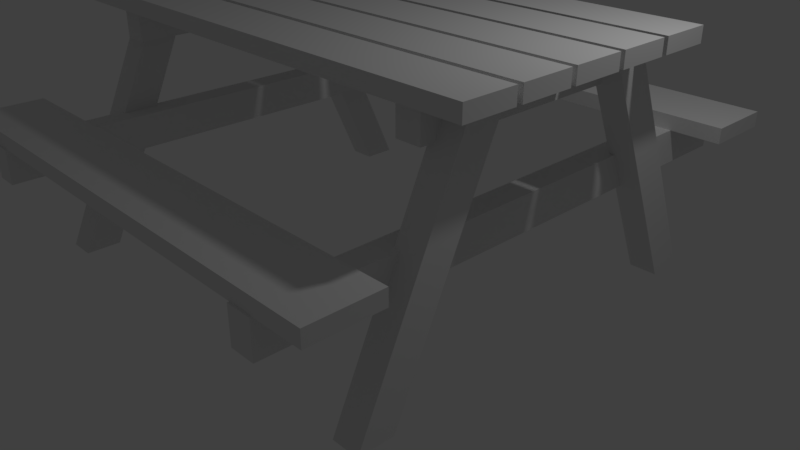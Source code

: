 # Source: BeerBench.blend  (saved by Blender 2.79.0; exported with 4.5.12 LTS)
import bpy
from mathutils import Matrix  # noqa: F401  (used for matrix-valued properties, if any)

bpy.ops.wm.read_factory_settings(use_empty=True)
scene = bpy.context.scene
scene.name = 'Scene'

# ---- collections
col_collection_1 = bpy.data.collections.new('Collection 1'); scene.collection.children.link(col_collection_1)

# ---- materials (node trees are filled in below, after node groups)
mat_material = bpy.data.materials.new('Material')
mat_material.alpha_threshold = 0.0
mat_material.use_transparent_shadow = False
mat_material.roughness = 0.5
mat_material.line_color = (0.0, 0.0, 0.0, 1.0)

# ---- material node trees

# ---- world
world_world = bpy.data.worlds.new('World'); scene.world = world_world
world_world.color = (0.05088, 0.05088, 0.05088)
world_world.use_sun_shadow = False
world_world.sun_shadow_jitter_overblur = 0.0
world_world.cycles.sampling_method = 'MANUAL'

# ---- cameras
cam_camera = bpy.data.cameras.new('Camera')
cam_camera.clip_end = 100.0
cam_camera.lens = 35.0
cam_camera.sensor_width = 32.0
cam_camera.sensor_height = 18.0
cam_camera.ortho_scale = 7.314
cam_camera.dof.focus_distance = 0.0
cam_camera.dof.aperture_fstop = 128.0

# ---- lights
light_lamp = bpy.data.lights.new('Lamp', 'POINT')
light_lamp.transmission_factor = 0.0
light_lamp.cutoff_distance = 30.0
light_lamp.energy = 100.0
light_lamp.shadow_buffer_clip_start = 1.001
light_lamp.shadow_soft_size = 0.1
light_lamp.shadow_maximum_resolution = 0.006
light_lamp.use_absolute_resolution = True

# ---- meshes
me_cube_029 = bpy.data.meshes.new('Cube.029')
me_cube_029.from_pydata([(-3.169, -3.422, 1.715), (-3.169, -3.422, 1.904), (-3.169, -2.564, 1.715), (-3.169, -2.564, 1.904), (3.169, -3.422, 1.715), (3.169, -3.422, 1.904), (3.169, -2.564, 1.715), (3.169, -2.564, 1.904)], [], [(0, 1, 3, 2), (2, 3, 7, 6), (6, 7, 5, 4), (4, 5, 1, 0), (2, 6, 4, 0), (7, 3, 1, 5)])
me_cube_029.polygons.foreach_set('use_smooth', [True] * 6)
_k = set([(0, 1), (0, 2), (0, 4), (1, 3), (1, 5), (2, 3), (2, 6), (3, 7), (4, 5), (4, 6), (5, 7), (6, 7)])
me_cube_029.attributes.new('sharp_edge', 'BOOLEAN', 'EDGE').data.foreach_set('value', [ (min(e.vertices), max(e.vertices)) in _k for e in me_cube_029.edges])
_uv = me_cube_029.uv_layers.new(name='UVMap')
_uv.uv.foreach_set('vector', [0.8558, 0.03093, 0.8558, 0.0156, 0.9252, 0.0156, 0.9252, 0.03093, 0.5897, 0.0152, 0.6051, 0.0152, 0.6051, 0.5281, 0.5897, 0.5281, 0.8557, 0.08427, 0.8557, 0.06894, 0.9252, 0.06894, 0.9252, 0.08427, 0.6226, 0.5281, 0.6073, 0.5281, 0.6073, 0.0152, 0.6226, 0.0152, 0.5181, 0.5166, 0.005172, 0.5166, 0.005172, 0.4472, 0.5181, 0.4472, 0.005172, 0.3756, 0.5181, 0.3756, 0.5181, 0.445, 0.005172, 0.445])
me_cube_029.materials.append(mat_material)
me_cube_029.use_remesh_preserve_volume = False
me_cube_029.use_remesh_preserve_attributes = False
me_cube_029.use_mirror_vertex_groups = False
me_cube_029.update()
me_cube_029.normals_split_custom_set([tuple(v) for v in zip(*[iter([-1.0, 0.0, 0.0, -1.0, 0.0, 0.0, -1.0, 0.0, 0.0, -1.0, 0.0, 0.0, 0.0, 1.0, 0.0, 0.0, 1.0, 0.0, 0.0, 1.0, 0.0, 0.0, 1.0, 0.0, 1.0, 0.0, 0.0, 1.0, 0.0, 0.0, 1.0, 0.0, 0.0, 1.0, 0.0, 0.0, 0.0, -1.0, 0.0, 0.0, -1.0, 0.0, 0.0, -1.0, 0.0, 0.0, -1.0, 0.0, 0.0, 0.0, -1.0, 0.0, 0.0, -1.0, 0.0, 0.0, -1.0, 0.0, 0.0, -1.0, 0.0, 0.0, 1.0, 0.0, 0.0, 1.0, 0.0, 0.0, 1.0, 0.0, 0.0, 1.0])] * 3)])
me_cube_028 = bpy.data.meshes.new('Cube.028')
me_cube_028.from_pydata([(-3.169, 3.422, 1.715), (-3.169, 3.422, 1.904), (-3.169, 2.564, 1.715), (-3.169, 2.564, 1.904), (3.169, 3.422, 1.715), (3.169, 3.422, 1.904), (3.169, 2.564, 1.715), (3.169, 2.564, 1.904)], [], [(0, 2, 3, 1), (2, 6, 7, 3), (6, 4, 5, 7), (4, 0, 1, 5), (2, 0, 4, 6), (7, 5, 1, 3)])
me_cube_028.polygons.foreach_set('use_smooth', [True] * 6)
_k = set([(0, 1), (0, 2), (0, 4), (1, 3), (1, 5), (2, 3), (2, 6), (3, 7), (4, 5), (4, 6), (5, 7), (6, 7)])
me_cube_028.attributes.new('sharp_edge', 'BOOLEAN', 'EDGE').data.foreach_set('value', [ (min(e.vertices), max(e.vertices)) in _k for e in me_cube_028.edges])
_uv = me_cube_028.uv_layers.new(name='UVMap')
_uv.uv.foreach_set('vector', [0.9253, 0.06602, 0.8559, 0.06602, 0.8559, 0.05069, 0.9253, 0.05069, 0.6248, 0.5281, 0.6248, 0.0152, 0.6401, 0.0152, 0.6401, 0.5281, 0.8559, 0.03316, 0.9253, 0.03316, 0.9253, 0.0485, 0.8559, 0.0485, 0.6423, 0.5281, 0.6423, 0.0152, 0.6577, 0.0152, 0.6577, 0.5281, 0.005172, 0.3734, 0.005172, 0.304, 0.5181, 0.304, 0.5181, 0.3734, 0.518, 0.2321, 0.518, 0.3015, 0.005147, 0.3015, 0.005147, 0.2321])
me_cube_028.materials.append(mat_material)
me_cube_028.use_remesh_preserve_volume = False
me_cube_028.use_remesh_preserve_attributes = False
me_cube_028.use_mirror_vertex_groups = False
me_cube_028.update()
me_cube_028.normals_split_custom_set([tuple(v) for v in zip(*[iter([-1.0, 0.0, 0.0, -1.0, 0.0, 0.0, -1.0, 0.0, 0.0, -1.0, 0.0, 0.0, 0.0, -1.0, 0.0, 0.0, -1.0, 0.0, 0.0, -1.0, 0.0, 0.0, -1.0, 0.0, 1.0, 0.0, 0.0, 1.0, 0.0, 0.0, 1.0, 0.0, 0.0, 1.0, 0.0, 0.0, 0.0, 1.0, 0.0, 0.0, 1.0, 0.0, 0.0, 1.0, 0.0, 0.0, 1.0, 0.0, 0.0, 0.0, -1.0, 0.0, 0.0, -1.0, 0.0, 0.0, -1.0, 0.0, 0.0, -1.0, 0.0, 0.0, 1.0, 0.0, 0.0, 1.0, 0.0, 0.0, 1.0, 0.0, 0.0, 1.0])] * 3)])
me_cube_042 = bpy.data.meshes.new('Cube.042')
me_cube_042.from_pydata([(2.472, -2.633, 0.00971), (2.472, -1.276, 2.997), (2.472, -2.189, 0.00971), (2.472, -0.832, 2.997), (2.821, -2.633, 0.00971), (2.821, -1.276, 2.997), (2.821, -2.189, 0.00971), (2.821, -0.832, 2.997), (-2.472, -2.633, 0.00971), (-2.472, -1.276, 2.997), (-2.472, -2.189, 0.00971), (-2.472, -0.832, 2.997), (-2.821, -2.633, 0.00971), (-2.821, -1.276, 2.997), (-2.821, -2.189, 0.00971), (-2.821, -0.832, 2.997), (2.472, 2.633, 0.00971), (2.472, 1.276, 2.997), (2.472, 2.189, 0.00971), (2.472, 0.832, 2.997), (2.821, 2.633, 0.00971), (2.821, 1.276, 2.997), (2.821, 2.189, 0.00971), (2.821, 0.832, 2.997), (-2.472, 2.633, 0.00971), (-2.472, 1.276, 2.997), (-2.472, 2.189, 0.00971), (-2.472, 0.832, 2.997), (-2.821, 2.633, 0.00971), (-2.821, 1.276, 2.997), (-2.821, 2.189, 0.00971), (-2.821, 0.832, 2.997)], [], [(0, 1, 3, 2), (2, 3, 7, 6), (6, 7, 5, 4), (4, 5, 1, 0), (2, 6, 4, 0), (7, 3, 1, 5), (8, 10, 11, 9), (10, 14, 15, 11), (14, 12, 13, 15), (12, 8, 9, 13), (10, 8, 12, 14), (15, 13, 9, 11), (16, 18, 19, 17), (18, 22, 23, 19), (22, 20, 21, 23), (20, 16, 17, 21), (18, 16, 20, 22), (23, 21, 17, 19), (24, 25, 27, 26), (26, 27, 31, 30), (30, 31, 29, 28), (28, 29, 25, 24), (26, 30, 28, 24), (31, 27, 25, 29)])
me_cube_042.polygons.foreach_set('use_smooth', [True] * 24)
_k = set([(0, 1), (0, 2), (0, 4), (1, 3), (1, 5), (2, 3), (2, 6), (3, 7), (4, 5), (4, 6), (5, 7), (6, 7), (8, 9), (8, 10), (8, 12), (9, 11), (9, 13), (10, 11), (10, 14), (11, 15), (12, 13), (12, 14), (13, 15), (14, 15), (16, 17), (16, 18), (16, 20), (17, 19), (17, 21), (18, 19), (18, 22), (19, 23), (20, 21), (20, 22), (21, 23), (22, 23), (24, 25), (24, 26), (24, 28), (25, 27), (25, 29), (26, 27), (26, 30), (27, 31), (28, 29), (28, 30), (29, 31), (30, 31)])
me_cube_042.attributes.new('sharp_edge', 'BOOLEAN', 'EDGE').data.foreach_set('value', [ (min(e.vertices), max(e.vertices)) in _k for e in me_cube_042.edges])
_uv = me_cube_042.uv_layers.new(name='UVMap')
_uv.uv.foreach_set('vector', [0.8334, 0.8061, 0.5685, 0.8061, 0.5537, 0.7734, 0.8186, 0.7734, 0.5514, 0.6297, 0.8163, 0.6297, 0.8163, 0.6579, 0.5514, 0.6579, 0.8186, 0.8409, 0.5537, 0.8409, 0.5685, 0.8082, 0.8334, 0.8082, 0.8163, 0.6883, 0.5514, 0.6883, 0.5514, 0.6601, 0.8163, 0.6601, 0.6269, 0.894, 0.6269, 0.8658, 0.6628, 0.8658, 0.6628, 0.894, 0.6239, 0.8657, 0.6239, 0.8939, 0.5881, 0.8939, 0.5881, 0.8657, 0.8334, 0.8061, 0.8186, 0.7734, 0.5537, 0.7734, 0.5685, 0.8061, 0.5514, 0.6297, 0.5514, 0.6579, 0.8163, 0.6579, 0.8163, 0.6297, 0.8186, 0.8409, 0.8334, 0.8082, 0.5685, 0.8082, 0.5537, 0.8409, 0.8163, 0.6883, 0.8163, 0.6601, 0.5514, 0.6601, 0.5514, 0.6883, 0.6269, 0.894, 0.6628, 0.894, 0.6628, 0.8658, 0.6269, 0.8658, 0.6239, 0.8657, 0.5881, 0.8657, 0.5881, 0.8939, 0.6239, 0.8939, 0.8334, 0.8061, 0.8186, 0.7734, 0.5537, 0.7734, 0.5685, 0.8061, 0.5514, 0.6297, 0.5514, 0.6579, 0.8163, 0.6579, 0.8163, 0.6297, 0.8186, 0.8409, 0.8334, 0.8082, 0.5685, 0.8082, 0.5537, 0.8409, 0.8163, 0.6883, 0.8163, 0.6601, 0.5514, 0.6601, 0.5514, 0.6883, 0.6269, 0.894, 0.6628, 0.894, 0.6628, 0.8658, 0.6269, 0.8658, 0.6239, 0.8657, 0.5881, 0.8657, 0.5881, 0.8939, 0.6239, 0.8939, 0.8334, 0.8061, 0.5685, 0.8061, 0.5537, 0.7734, 0.8186, 0.7734, 0.5514, 0.6297, 0.8163, 0.6297, 0.8163, 0.6579, 0.5514, 0.6579, 0.8186, 0.8409, 0.5537, 0.8409, 0.5685, 0.8082, 0.8334, 0.8082, 0.8163, 0.6883, 0.5514, 0.6883, 0.5514, 0.6601, 0.8163, 0.6601, 0.6269, 0.894, 0.6269, 0.8658, 0.6628, 0.8658, 0.6628, 0.894, 0.6239, 0.8657, 0.6239, 0.8939, 0.5881, 0.8939, 0.5881, 0.8657])
me_cube_042.materials.append(mat_material)
me_cube_042.use_remesh_preserve_volume = False
me_cube_042.use_remesh_preserve_attributes = False
me_cube_042.use_mirror_vertex_groups = False
me_cube_042.update()
me_cube_042.normals_split_custom_set([tuple(v) for v in zip(*[iter([-1.0, 0.0, 0.0, -1.0, 0.0, 0.0, -1.0, 0.0, 0.0, -1.0, 0.0, 0.0, 0.0, 0.9104, -0.4137, 0.0, 0.9104, -0.4137, 0.0, 0.9104, -0.4137, 0.0, 0.9104, -0.4137, 1.0, 0.0, 0.0, 1.0, 0.0, 0.0, 1.0, 0.0, 0.0, 1.0, 0.0, 0.0, 0.0, -0.9104, 0.4137, 0.0, -0.9104, 0.4137, 0.0, -0.9104, 0.4137, 0.0, -0.9104, 0.4137, 0.0, 0.0, -1.0, 0.0, 0.0, -1.0, 0.0, 0.0, -1.0, 0.0, 0.0, -1.0, 0.0, 0.0, 1.0, 0.0, 0.0, 1.0, 0.0, 0.0, 1.0, 0.0, 0.0, 1.0, 1.0, 0.0, 0.0, 1.0, 0.0, 0.0, 1.0, 0.0, 0.0, 1.0, 0.0, 0.0, 0.0, 0.9104, -0.4137, 0.0, 0.9104, -0.4137, 0.0, 0.9104, -0.4137, 0.0, 0.9104, -0.4137, -1.0, 0.0, 0.0, -1.0, 0.0, 0.0, -1.0, 0.0, 0.0, -1.0, 0.0, 0.0, 0.0, -0.9104, 0.4137, 0.0, -0.9104, 0.4137, 0.0, -0.9104, 0.4137, 0.0, -0.9104, 0.4137, 0.0, 0.0, -1.0, 0.0, 0.0, -1.0, 0.0, 0.0, -1.0, 0.0, 0.0, -1.0, 0.0, 0.0, 1.0, 0.0, 0.0, 1.0, 0.0, 0.0, 1.0, 0.0, 0.0, 1.0, -1.0, 0.0, 0.0, -1.0, 0.0, 0.0, -1.0, 0.0, 0.0, -1.0, 0.0, 0.0, 0.0, -0.9104, -0.4137, 0.0, -0.9104, -0.4137, 0.0, -0.9104, -0.4137, 0.0, -0.9104, -0.4137, 1.0, 0.0, 0.0, 1.0, 0.0, 0.0, 1.0, 0.0, 0.0, 1.0, 0.0, 0.0, 0.0, 0.9104, 0.4137, 0.0, 0.9104, 0.4137, 0.0, 0.9104, 0.4137, 0.0, 0.9104, 0.4137, 0.0, 0.0, -1.0, 0.0, 0.0, -1.0, 0.0, 0.0, -1.0, 0.0, 0.0, -1.0, 0.0, 0.0, 1.0, 0.0, 0.0, 1.0, 0.0, 0.0, 1.0, 0.0, 0.0, 1.0, 1.0, 0.0, 0.0, 1.0, 0.0, 0.0, 1.0, 0.0, 0.0, 1.0, 0.0, 0.0, 0.0, -0.9104, -0.4137, 0.0, -0.9104, -0.4137, 0.0, -0.9104, -0.4137, 0.0, -0.9104, -0.4137, -1.0, 0.0, 0.0, -1.0, 0.0, 0.0, -1.0, 0.0, 0.0, -1.0, 0.0, 0.0, 0.0, 0.9104, 0.4137, 0.0, 0.9104, 0.4137, 0.0, 0.9104, 0.4137, 0.0, 0.9104, 0.4137, 0.0, 0.0, -1.0, 0.0, 0.0, -1.0, 0.0, 0.0, -1.0, 0.0, 0.0, -1.0, 0.0, 0.0, 1.0, 0.0, 0.0, 1.0, 0.0, 0.0, 1.0, 0.0, 0.0, 1.0])] * 3)])
me_cube_041 = bpy.data.meshes.new('Cube.041')
me_cube_041.from_pydata([(2.237, -3.446, 1.288), (2.237, -3.446, 1.716), (2.237, 3.446, 1.288), (2.237, 3.446, 1.716), (2.545, -3.446, 1.288), (2.545, -3.446, 1.716), (2.545, 3.446, 1.288), (2.545, 3.446, 1.716), (-2.237, -3.446, 1.288), (-2.237, -3.446, 1.716), (-2.237, 3.446, 1.288), (-2.237, 3.446, 1.716), (-2.545, -3.446, 1.288), (-2.545, -3.446, 1.716), (-2.545, 3.446, 1.288), (-2.545, 3.446, 1.716)], [], [(0, 1, 3, 2), (2, 3, 7, 6), (6, 7, 5, 4), (4, 5, 1, 0), (2, 6, 4, 0), (7, 3, 1, 5), (8, 10, 11, 9), (10, 14, 15, 11), (14, 12, 13, 15), (12, 8, 9, 13), (10, 8, 12, 14), (15, 13, 9, 11)])
me_cube_041.polygons.foreach_set('use_smooth', [True] * 12)
_k = set([(0, 1), (0, 2), (0, 4), (1, 3), (1, 5), (2, 3), (2, 6), (3, 7), (4, 5), (4, 6), (5, 7), (6, 7), (8, 9), (8, 10), (8, 12), (9, 11), (9, 13), (10, 11), (10, 14), (11, 15), (12, 13), (12, 14), (13, 15), (14, 15)])
me_cube_041.attributes.new('sharp_edge', 'BOOLEAN', 'EDGE').data.foreach_set('value', [ (min(e.vertices), max(e.vertices)) in _k for e in me_cube_041.edges])
_uv = me_cube_041.uv_layers.new(name='UVMap')
_uv.uv.foreach_set('vector', [0.5622, 0.9064, 0.5622, 0.9411, 0.004468, 0.9411, 0.004468, 0.9064, 0.588, 0.8961, 0.6227, 0.8961, 0.6227, 0.9211, 0.588, 0.9211, 0.004468, 0.9042, 0.004468, 0.8695, 0.5622, 0.8695, 0.5622, 0.9042, 0.6227, 0.948, 0.588, 0.948, 0.588, 0.923, 0.6227, 0.923, 0.003819, 0.9978, 0.003819, 0.9728, 0.5616, 0.9728, 0.5616, 0.9978, 0.5616, 0.9456, 0.5616, 0.9706, 0.003819, 0.9706, 0.003819, 0.9456, 0.5622, 0.9064, 0.004468, 0.9064, 0.004468, 0.9411, 0.5622, 0.9411, 0.588, 0.8961, 0.588, 0.9211, 0.6227, 0.9211, 0.6227, 0.8961, 0.004468, 0.9042, 0.5622, 0.9042, 0.5622, 0.8695, 0.004468, 0.8695, 0.6227, 0.948, 0.6227, 0.923, 0.588, 0.923, 0.588, 0.948, 0.003819, 0.9978, 0.5616, 0.9978, 0.5616, 0.9728, 0.003819, 0.9728, 0.5616, 0.9456, 0.003819, 0.9456, 0.003819, 0.9706, 0.5616, 0.9706])
me_cube_041.materials.append(mat_material)
me_cube_041.use_remesh_preserve_volume = False
me_cube_041.use_remesh_preserve_attributes = False
me_cube_041.use_mirror_vertex_groups = False
me_cube_041.update()
me_cube_041.normals_split_custom_set([tuple(v) for v in zip(*[iter([-1.0, 0.0, 0.0, -1.0, 0.0, 0.0, -1.0, 0.0, 0.0, -1.0, 0.0, 0.0, 0.0, 1.0, 0.0, 0.0, 1.0, 0.0, 0.0, 1.0, 0.0, 0.0, 1.0, 0.0, 1.0, 0.0, 0.0, 1.0, 0.0, 0.0, 1.0, 0.0, 0.0, 1.0, 0.0, 0.0, 0.0, -1.0, 0.0, 0.0, -1.0, 0.0, 0.0, -1.0, 0.0, 0.0, -1.0, 0.0, 0.0, 0.0, -1.0, 0.0, 0.0, -1.0, 0.0, 0.0, -1.0, 0.0, 0.0, -1.0, 0.0, 0.0, 1.0, 0.0, 0.0, 1.0, 0.0, 0.0, 1.0, 0.0, 0.0, 1.0, 1.0, 0.0, 0.0, 1.0, 0.0, 0.0, 1.0, 0.0, 0.0, 1.0, 0.0, 0.0, 0.0, 1.0, 0.0, 0.0, 1.0, 0.0, 0.0, 1.0, 0.0, 0.0, 1.0, 0.0, -1.0, 0.0, 0.0, -1.0, 0.0, 0.0, -1.0, 0.0, 0.0, -1.0, 0.0, 0.0, 0.0, -1.0, 0.0, 0.0, -1.0, 0.0, 0.0, -1.0, 0.0, 0.0, -1.0, 0.0, 0.0, 0.0, -1.0, 0.0, 0.0, -1.0, 0.0, 0.0, -1.0, 0.0, 0.0, -1.0, 0.0, 0.0, 1.0, 0.0, 0.0, 1.0, 0.0, 0.0, 1.0, 0.0, 0.0, 1.0])] * 3)])
me_cube_040 = bpy.data.meshes.new('Cube.040')
me_cube_040.from_pydata([(2.237, -1.618, 2.62), (2.237, -1.618, 3.048), (2.237, 1.618, 2.62), (2.237, 1.618, 3.048), (2.545, -1.618, 2.62), (2.545, -1.618, 3.048), (2.545, 1.618, 2.62), (2.545, 1.618, 3.048), (-2.237, -1.618, 2.62), (-2.237, -1.618, 3.048), (-2.237, 1.618, 2.62), (-2.237, 1.618, 3.048), (-2.545, -1.618, 2.62), (-2.545, -1.618, 3.048), (-2.545, 1.618, 2.62), (-2.545, 1.618, 3.048)], [], [(0, 1, 3, 2), (2, 3, 7, 6), (6, 7, 5, 4), (4, 5, 1, 0), (2, 6, 4, 0), (7, 3, 1, 5), (8, 10, 11, 9), (10, 14, 15, 11), (14, 12, 13, 15), (12, 8, 9, 13), (10, 8, 12, 14), (15, 13, 9, 11)])
me_cube_040.polygons.foreach_set('use_smooth', [True] * 12)
_k = set([(0, 1), (0, 2), (0, 4), (1, 3), (1, 5), (2, 3), (2, 6), (3, 7), (4, 5), (4, 6), (5, 7), (6, 7), (8, 9), (8, 10), (8, 12), (9, 11), (9, 13), (10, 11), (10, 14), (11, 15), (12, 13), (12, 14), (13, 15), (14, 15)])
me_cube_040.attributes.new('sharp_edge', 'BOOLEAN', 'EDGE').data.foreach_set('value', [ (min(e.vertices), max(e.vertices)) in _k for e in me_cube_040.edges])
_uv = me_cube_040.uv_layers.new(name='UVMap')
_uv.uv.foreach_set('vector', [0.5537, 0.7712, 0.5537, 0.7365, 0.8156, 0.7365, 0.8156, 0.7712, 0.6255, 0.9231, 0.6602, 0.9231, 0.6602, 0.948, 0.6255, 0.948, 0.8156, 0.6997, 0.8156, 0.7344, 0.5537, 0.7344, 0.5537, 0.6997, 0.6601, 0.9211, 0.6254, 0.9211, 0.6254, 0.8961, 0.6601, 0.8961, 0.8133, 0.6025, 0.8133, 0.6275, 0.5514, 0.6275, 0.5514, 0.6025, 0.8133, 0.5753, 0.8133, 0.6003, 0.5514, 0.6003, 0.5514, 0.5753, 0.5537, 0.7712, 0.8156, 0.7712, 0.8156, 0.7365, 0.5537, 0.7365, 0.6255, 0.9231, 0.6255, 0.948, 0.6602, 0.948, 0.6602, 0.9231, 0.8156, 0.6997, 0.5537, 0.6997, 0.5537, 0.7344, 0.8156, 0.7344, 0.6601, 0.9211, 0.6601, 0.8961, 0.6254, 0.8961, 0.6254, 0.9211, 0.8133, 0.6025, 0.5514, 0.6025, 0.5514, 0.6275, 0.8133, 0.6275, 0.8133, 0.5753, 0.5514, 0.5753, 0.5514, 0.6003, 0.8133, 0.6003])
me_cube_040.materials.append(mat_material)
me_cube_040.use_remesh_preserve_volume = False
me_cube_040.use_remesh_preserve_attributes = False
me_cube_040.use_mirror_vertex_groups = False
me_cube_040.update()
me_cube_040.normals_split_custom_set([tuple(v) for v in zip(*[iter([-1.0, 0.0, 0.0, -1.0, 0.0, 0.0, -1.0, 0.0, 0.0, -1.0, 0.0, 0.0, 0.0, 1.0, 0.0, 0.0, 1.0, 0.0, 0.0, 1.0, 0.0, 0.0, 1.0, 0.0, 1.0, 0.0, 0.0, 1.0, 0.0, 0.0, 1.0, 0.0, 0.0, 1.0, 0.0, 0.0, 0.0, -1.0, 0.0, 0.0, -1.0, 0.0, 0.0, -1.0, 0.0, 0.0, -1.0, 0.0, 0.0, 0.0, -1.0, 0.0, 0.0, -1.0, 0.0, 0.0, -1.0, 0.0, 0.0, -1.0, 0.0, 0.0, 1.0, 0.0, 0.0, 1.0, 0.0, 0.0, 1.0, 0.0, 0.0, 1.0, 1.0, 0.0, 0.0, 1.0, 0.0, 0.0, 1.0, 0.0, 0.0, 1.0, 0.0, 0.0, 0.0, 1.0, 0.0, 0.0, 1.0, 0.0, 0.0, 1.0, 0.0, 0.0, 1.0, 0.0, -1.0, 0.0, 0.0, -1.0, 0.0, 0.0, -1.0, 0.0, 0.0, -1.0, 0.0, 0.0, 0.0, -1.0, 0.0, 0.0, -1.0, 0.0, 0.0, -1.0, 0.0, 0.0, -1.0, 0.0, 0.0, 0.0, -1.0, 0.0, 0.0, -1.0, 0.0, 0.0, -1.0, 0.0, 0.0, -1.0, 0.0, 0.0, 1.0, 0.0, 0.0, 1.0, 0.0, 0.0, 1.0, 0.0, 0.0, 1.0])] * 3)])
me_cube_024 = bpy.data.meshes.new('Cube.024')
me_cube_024.from_pydata([(-3.165, -1.128, 3.022), (-3.165, -1.128, 3.214), (-3.165, -1.782, 3.022), (-3.165, -1.782, 3.214), (3.165, -1.128, 3.022), (3.165, -1.128, 3.214), (3.165, -1.782, 3.022), (3.165, -1.782, 3.214)], [], [(0, 2, 3, 1), (2, 6, 7, 3), (6, 4, 5, 7), (4, 0, 1, 5), (2, 0, 4, 6), (7, 5, 1, 3)])
me_cube_024.polygons.foreach_set('use_smooth', [True] * 6)
_k = set([(0, 1), (0, 2), (0, 4), (1, 3), (1, 5), (2, 3), (2, 6), (3, 7), (4, 5), (4, 6), (5, 7), (6, 7)])
me_cube_024.attributes.new('sharp_edge', 'BOOLEAN', 'EDGE').data.foreach_set('value', [ (min(e.vertices), max(e.vertices)) in _k for e in me_cube_024.edges])
_uv = me_cube_024.uv_layers.new(name='UVMap')
_uv.uv.foreach_set('vector', [0.8557, 0.1041, 0.9087, 0.1041, 0.9087, 0.1196, 0.8557, 0.1196, 0.5699, 0.0152, 0.5699, 0.5274, 0.5544, 0.5274, 0.5544, 0.0152, 0.909, 0.1572, 0.856, 0.1572, 0.856, 0.1417, 0.909, 0.1417, 0.7905, 0.5255, 0.7905, 0.01321, 0.806, 0.01321, 0.806, 0.5255, 0.516, 0.003912, 0.516, 0.05685, 0.003804, 0.05685, 0.003804, 0.003912, 0.5189, 0.7457, 0.5189, 0.7987, 0.006665, 0.7987, 0.006665, 0.7457])
me_cube_024.materials.append(mat_material)
me_cube_024.use_remesh_preserve_volume = False
me_cube_024.use_remesh_preserve_attributes = False
me_cube_024.use_mirror_vertex_groups = False
me_cube_024.update()
me_cube_024.normals_split_custom_set([tuple(v) for v in zip(*[iter([-1.0, 0.0, 0.0, -1.0, 0.0, 0.0, -1.0, 0.0, 0.0, -1.0, 0.0, 0.0, 0.0, -1.0, 0.0, 0.0, -1.0, 0.0, 0.0, -1.0, 0.0, 0.0, -1.0, 0.0, 1.0, 0.0, 0.0, 1.0, 0.0, 0.0, 1.0, 0.0, 0.0, 1.0, 0.0, 0.0, 0.0, 1.0, 0.0, 0.0, 1.0, 0.0, 0.0, 1.0, 0.0, 0.0, 1.0, 0.0, 0.0, 0.0, -1.0, 0.0, 0.0, -1.0, 0.0, 0.0, -1.0, 0.0, 0.0, -1.0, 0.0, 0.0, 1.0, 0.0, 0.0, 1.0, 0.0, 0.0, 1.0, 0.0, 0.0, 1.0])] * 3)])
me_cube_023 = bpy.data.meshes.new('Cube.023')
me_cube_023.from_pydata([(-3.165, -0.3988, 3.022), (-3.165, -0.3988, 3.214), (-3.165, -1.053, 3.022), (-3.165, -1.053, 3.214), (3.165, -0.3988, 3.022), (3.165, -0.3988, 3.214), (3.165, -1.053, 3.022), (3.165, -1.053, 3.214)], [], [(0, 2, 3, 1), (2, 6, 7, 3), (6, 4, 5, 7), (4, 0, 1, 5), (2, 0, 4, 6), (7, 5, 1, 3)])
me_cube_023.polygons.foreach_set('use_smooth', [True] * 6)
_k = set([(0, 1), (0, 2), (0, 4), (1, 3), (1, 5), (2, 3), (2, 6), (3, 7), (4, 5), (4, 6), (5, 7), (6, 7)])
me_cube_023.attributes.new('sharp_edge', 'BOOLEAN', 'EDGE').data.foreach_set('value', [ (min(e.vertices), max(e.vertices)) in _k for e in me_cube_023.edges])
_uv = me_cube_023.uv_layers.new(name='UVMap')
_uv.uv.foreach_set('vector', [0.8552, 0.195, 0.9081, 0.195, 0.9081, 0.2105, 0.8552, 0.2105, 0.5876, 0.0152, 0.5876, 0.5274, 0.5721, 0.5274, 0.5721, 0.0152, 0.9086, 0.1747, 0.8556, 0.1747, 0.8556, 0.1592, 0.9086, 0.1592, 0.8082, 0.5255, 0.8082, 0.01321, 0.8237, 0.01321, 0.8237, 0.5255, 0.516, 0.05904, 0.516, 0.112, 0.003804, 0.112, 0.003804, 0.05904, 0.5189, 0.6906, 0.5189, 0.7436, 0.006665, 0.7436, 0.006665, 0.6906])
me_cube_023.materials.append(mat_material)
me_cube_023.use_remesh_preserve_volume = False
me_cube_023.use_remesh_preserve_attributes = False
me_cube_023.use_mirror_vertex_groups = False
me_cube_023.update()
me_cube_023.normals_split_custom_set([tuple(v) for v in zip(*[iter([-1.0, 0.0, 0.0, -1.0, 0.0, 0.0, -1.0, 0.0, 0.0, -1.0, 0.0, 0.0, 0.0, -1.0, 0.0, 0.0, -1.0, 0.0, 0.0, -1.0, 0.0, 0.0, -1.0, 0.0, 1.0, 0.0, 0.0, 1.0, 0.0, 0.0, 1.0, 0.0, 0.0, 1.0, 0.0, 0.0, 0.0, 1.0, 0.0, 0.0, 1.0, 0.0, 0.0, 1.0, 0.0, 0.0, 1.0, 0.0, 0.0, 0.0, -1.0, 0.0, 0.0, -1.0, 0.0, 0.0, -1.0, 0.0, 0.0, -1.0, 0.0, 0.0, 1.0, 0.0, 0.0, 1.0, 0.0, 0.0, 1.0, 0.0, 0.0, 1.0])] * 3)])
me_cube_022 = bpy.data.meshes.new('Cube.022')
me_cube_022.from_pydata([(-3.165, 1.128, 3.022), (-3.165, 1.128, 3.214), (-3.165, 1.782, 3.022), (-3.165, 1.782, 3.214), (3.165, 1.128, 3.022), (3.165, 1.128, 3.214), (3.165, 1.782, 3.022), (3.165, 1.782, 3.214)], [], [(0, 1, 3, 2), (2, 3, 7, 6), (6, 7, 5, 4), (4, 5, 1, 0), (2, 6, 4, 0), (7, 3, 1, 5)])
me_cube_022.polygons.foreach_set('use_smooth', [True] * 6)
_k = set([(0, 1), (0, 2), (0, 4), (1, 3), (1, 5), (2, 3), (2, 6), (3, 7), (4, 5), (4, 6), (5, 7), (6, 7)])
me_cube_022.attributes.new('sharp_edge', 'BOOLEAN', 'EDGE').data.foreach_set('value', [ (min(e.vertices), max(e.vertices)) in _k for e in me_cube_022.edges])
_uv = me_cube_022.uv_layers.new(name='UVMap')
_uv.uv.foreach_set('vector', [0.9077, 0.2479, 0.9077, 0.2634, 0.8547, 0.2634, 0.8547, 0.2479, 0.6741, 0.01422, 0.6896, 0.01422, 0.6896, 0.5265, 0.6741, 0.5265, 0.8547, 0.2457, 0.8547, 0.2302, 0.9077, 0.2302, 0.9077, 0.2457, 0.7551, 0.01321, 0.7706, 0.01321, 0.7706, 0.5255, 0.7551, 0.5255, 0.004681, 0.1717, 0.5169, 0.1717, 0.5169, 0.2247, 0.004681, 0.2247, 0.5171, 0.865, 0.004899, 0.865, 0.004899, 0.8121, 0.5171, 0.8121])
me_cube_022.materials.append(mat_material)
me_cube_022.use_remesh_preserve_volume = False
me_cube_022.use_remesh_preserve_attributes = False
me_cube_022.use_mirror_vertex_groups = False
me_cube_022.update()
me_cube_022.normals_split_custom_set([tuple(v) for v in zip(*[iter([-1.0, 0.0, 0.0, -1.0, 0.0, 0.0, -1.0, 0.0, 0.0, -1.0, 0.0, 0.0, 0.0, 1.0, 0.0, 0.0, 1.0, 0.0, 0.0, 1.0, 0.0, 0.0, 1.0, 0.0, 1.0, 0.0, 0.0, 1.0, 0.0, 0.0, 1.0, 0.0, 0.0, 1.0, 0.0, 0.0, 0.0, -1.0, 0.0, 0.0, -1.0, 0.0, 0.0, -1.0, 0.0, 0.0, -1.0, 0.0, 0.0, 0.0, -1.0, 0.0, 0.0, -1.0, 0.0, 0.0, -1.0, 0.0, 0.0, -1.0, 0.0, 0.0, 1.0, 0.0, 0.0, 1.0, 0.0, 0.0, 1.0, 0.0, 0.0, 1.0])] * 3)])
me_cube_021 = bpy.data.meshes.new('Cube.021')
me_cube_021.from_pydata([(-3.165, 0.3988, 3.022), (-3.165, 0.3988, 3.214), (-3.165, 1.053, 3.022), (-3.165, 1.053, 3.214), (3.165, 0.3988, 3.022), (3.165, 0.3988, 3.214), (3.165, 1.053, 3.022), (3.165, 1.053, 3.214)], [], [(0, 1, 3, 2), (2, 3, 7, 6), (6, 7, 5, 4), (4, 5, 1, 0), (2, 6, 4, 0), (7, 3, 1, 5)])
me_cube_021.polygons.foreach_set('use_smooth', [True] * 6)
_k = set([(0, 1), (0, 2), (0, 4), (1, 3), (1, 5), (2, 3), (2, 6), (3, 7), (4, 5), (4, 6), (5, 7), (6, 7)])
me_cube_021.attributes.new('sharp_edge', 'BOOLEAN', 'EDGE').data.foreach_set('value', [ (min(e.vertices), max(e.vertices)) in _k for e in me_cube_021.edges])
_uv = me_cube_021.uv_layers.new(name='UVMap')
_uv.uv.foreach_set('vector', [0.9087, 0.1218, 0.9087, 0.1373, 0.8557, 0.1373, 0.8557, 0.1218, 0.7095, 0.01422, 0.725, 0.01422, 0.725, 0.5265, 0.7095, 0.5265, 0.9081, 0.2129, 0.9081, 0.2284, 0.8551, 0.2284, 0.8551, 0.2129, 0.7374, 0.01321, 0.7529, 0.01321, 0.7529, 0.5255, 0.7374, 0.5255, 0.5169, 0.1695, 0.004681, 0.1695, 0.004681, 0.1166, 0.5169, 0.1166, 0.5189, 0.6884, 0.006665, 0.6884, 0.006665, 0.6355, 0.5189, 0.6355])
me_cube_021.materials.append(mat_material)
me_cube_021.use_remesh_preserve_volume = False
me_cube_021.use_remesh_preserve_attributes = False
me_cube_021.use_mirror_vertex_groups = False
me_cube_021.update()
me_cube_021.normals_split_custom_set([tuple(v) for v in zip(*[iter([-1.0, 0.0, 0.0, -1.0, 0.0, 0.0, -1.0, 0.0, 0.0, -1.0, 0.0, 0.0, 0.0, 1.0, 0.0, 0.0, 1.0, 0.0, 0.0, 1.0, 0.0, 0.0, 1.0, 0.0, 1.0, 0.0, 0.0, 1.0, 0.0, 0.0, 1.0, 0.0, 0.0, 1.0, 0.0, 0.0, 0.0, -1.0, 0.0, 0.0, -1.0, 0.0, 0.0, -1.0, 0.0, 0.0, -1.0, 0.0, 0.0, 0.0, -1.0, 0.0, 0.0, -1.0, 0.0, 0.0, -1.0, 0.0, 0.0, -1.0, 0.0, 0.0, 1.0, 0.0, 0.0, 1.0, 0.0, 0.0, 1.0, 0.0, 0.0, 1.0])] * 3)])
me_cube_000 = bpy.data.meshes.new('Cube.000')
me_cube_000.from_pydata([(-3.165, -0.3271, 3.022), (-3.165, -0.3271, 3.214), (-3.165, 0.3271, 3.022), (-3.165, 0.3271, 3.214), (3.165, -0.3271, 3.022), (3.165, -0.3271, 3.214), (3.165, 0.3271, 3.022), (3.165, 0.3271, 3.214)], [], [(0, 1, 3, 2), (2, 3, 7, 6), (6, 7, 5, 4), (4, 5, 1, 0), (2, 6, 4, 0), (7, 3, 1, 5)])
me_cube_000.polygons.foreach_set('use_smooth', [True] * 6)
_k = set([(0, 1), (0, 2), (0, 4), (1, 3), (1, 5), (2, 3), (2, 6), (3, 7), (4, 5), (4, 6), (5, 7), (6, 7)])
me_cube_000.attributes.new('sharp_edge', 'BOOLEAN', 'EDGE').data.foreach_set('value', [ (min(e.vertices), max(e.vertices)) in _k for e in me_cube_000.edges])
_uv = me_cube_000.uv_layers.new(name='UVMap')
_uv.uv.foreach_set('vector', [0.9087, 0.08646, 0.9087, 0.102, 0.8557, 0.102, 0.8557, 0.08646, 0.6918, 0.01422, 0.7073, 0.01422, 0.7073, 0.5265, 0.6918, 0.5265, 0.8552, 0.1928, 0.8552, 0.1773, 0.9081, 0.1773, 0.9081, 0.1928, 0.7728, 0.01321, 0.7883, 0.01321, 0.7883, 0.5255, 0.7728, 0.5255, 0.5189, 0.5782, 0.006665, 0.5782, 0.006665, 0.5252, 0.5189, 0.5252, 0.5189, 0.6333, 0.006665, 0.6333, 0.006665, 0.5804, 0.5189, 0.5804])
me_cube_000.materials.append(mat_material)
me_cube_000.use_remesh_preserve_volume = False
me_cube_000.use_remesh_preserve_attributes = False
me_cube_000.use_mirror_vertex_groups = False
me_cube_000.update()
me_cube_000.normals_split_custom_set([tuple(v) for v in zip(*[iter([-1.0, 0.0, 0.0, -1.0, 0.0, 0.0, -1.0, 0.0, 0.0, -1.0, 0.0, 0.0, 0.0, 1.0, 0.0, 0.0, 1.0, 0.0, 0.0, 1.0, 0.0, 0.0, 1.0, 0.0, 1.0, 0.0, 0.0, 1.0, 0.0, 0.0, 1.0, 0.0, 0.0, 1.0, 0.0, 0.0, 0.0, -1.0, 0.0, 0.0, -1.0, 0.0, 0.0, -1.0, 0.0, 0.0, -1.0, 0.0, 0.0, 0.0, -1.0, 0.0, 0.0, -1.0, 0.0, 0.0, -1.0, 0.0, 0.0, -1.0, 0.0, 0.0, 1.0, 0.0, 0.0, 1.0, 0.0, 0.0, 1.0, 0.0, 0.0, 1.0])] * 3)])

# ---- objects
ob_seat_1_000 = bpy.data.objects.new('Seat 1.000', me_cube_029)
ob_seat_2_000 = bpy.data.objects.new('Seat 2.000', me_cube_028)
ob_beams_3_000 = bpy.data.objects.new('Beams 3.000', me_cube_042)
ob_beams_2_000 = bpy.data.objects.new('Beams 2.000', me_cube_041)
ob_beams_1_000 = bpy.data.objects.new('Beams 1.000', me_cube_040)
ob_plank_1_000 = bpy.data.objects.new('Plank 1.000', me_cube_024)
ob_plank_2_000 = bpy.data.objects.new('Plank 2.000', me_cube_023)
ob_plank_5_000 = bpy.data.objects.new('Plank 5.000', me_cube_022)
ob_plank_4_000 = bpy.data.objects.new('Plank 4.000', me_cube_021)
ob_plank_3_000 = bpy.data.objects.new('Plank 3.000', me_cube_000)
ob_lamp = bpy.data.objects.new('Lamp', light_lamp)
ob_camera = bpy.data.objects.new('Camera', cam_camera)

# ---- transforms, parenting, visibility, modifiers, constraints
ob_seat_1_000.location = (0.0, 0.0, 0.0)
ob_seat_1_000.rotation_euler = (-1.629e-07, 0.0, 0.0)
ob_seat_1_000.color = (0.8, 0.8, 0.8, 1.0)
ob_seat_1_000.lineart.crease_threshold = 0.0
ob_seat_2_000.location = (0.0, 0.0, 0.0)
ob_seat_2_000.rotation_euler = (-1.629e-07, 0.0, 0.0)
ob_seat_2_000.color = (0.8, 0.8, 0.8, 1.0)
ob_seat_2_000.lineart.crease_threshold = 0.0
ob_beams_3_000.location = (0.0, 0.0, 0.0)
ob_beams_3_000.rotation_euler = (-1.629e-07, 0.0, 0.0)
ob_beams_3_000.color = (0.8, 0.8, 0.8, 1.0)
ob_beams_3_000.lineart.crease_threshold = 0.0
ob_beams_2_000.location = (0.0, 0.0, 0.0)
ob_beams_2_000.rotation_euler = (-1.629e-07, 0.0, 0.0)
ob_beams_2_000.color = (0.8, 0.8, 0.8, 1.0)
ob_beams_2_000.lineart.crease_threshold = 0.0
ob_beams_1_000.location = (0.0, 0.0, 0.0)
ob_beams_1_000.rotation_euler = (-1.629e-07, 0.0, 0.0)
ob_beams_1_000.color = (0.8, 0.8, 0.8, 1.0)
ob_beams_1_000.lineart.crease_threshold = 0.0
ob_plank_1_000.location = (0.0, 0.0, 0.0)
ob_plank_1_000.rotation_euler = (-1.629e-07, 0.0, 0.0)
ob_plank_1_000.color = (0.8, 0.8, 0.8, 1.0)
ob_plank_1_000.lineart.crease_threshold = 0.0
ob_plank_2_000.location = (0.0, 0.0, 0.0)
ob_plank_2_000.rotation_euler = (-1.629e-07, 0.0, 0.0)
ob_plank_2_000.color = (0.8, 0.8, 0.8, 1.0)
ob_plank_2_000.lineart.crease_threshold = 0.0
ob_plank_5_000.location = (0.0, 0.0, 0.0)
ob_plank_5_000.rotation_euler = (-1.629e-07, 0.0, 0.0)
ob_plank_5_000.color = (0.8, 0.8, 0.8, 1.0)
ob_plank_5_000.lineart.crease_threshold = 0.0
ob_plank_4_000.location = (0.0, 0.0, 0.0)
ob_plank_4_000.rotation_euler = (-1.629e-07, 0.0, 0.0)
ob_plank_4_000.color = (0.8, 0.8, 0.8, 1.0)
ob_plank_4_000.lineart.crease_threshold = 0.0
ob_plank_3_000.location = (0.0, 0.0, 0.0)
ob_plank_3_000.rotation_euler = (-1.629e-07, 0.0, 0.0)
ob_plank_3_000.color = (0.8, 0.8, 0.8, 1.0)
ob_plank_3_000.lineart.crease_threshold = 0.0
ob_lamp.location = (4.076, 1.005, 5.904)
ob_lamp.rotation_euler = (0.6503, 0.05522, 1.866)
ob_lamp.lock_rotations_4d = False
ob_lamp.empty_display_type = 'ARROWS'
ob_lamp.color = (0.0, 0.0, 0.0, 0.0)
ob_lamp.lineart.crease_threshold = 0.0
ob_camera.location = (7.481, -6.508, 5.344)
ob_camera.rotation_euler = (1.109, 0.0, 0.8149)
ob_camera.lock_rotations_4d = False
ob_camera.empty_display_type = 'ARROWS'
ob_camera.color = (0.0, 0.0, 0.0, 0.0)
ob_camera.display_type = 'WIRE'
ob_camera.lineart.crease_threshold = 0.0

# ---- collection membership
col_collection_1.objects.link(ob_seat_1_000)
col_collection_1.objects.link(ob_seat_2_000)
col_collection_1.objects.link(ob_beams_3_000)
col_collection_1.objects.link(ob_beams_2_000)
col_collection_1.objects.link(ob_beams_1_000)
col_collection_1.objects.link(ob_plank_1_000)
col_collection_1.objects.link(ob_plank_2_000)
col_collection_1.objects.link(ob_plank_5_000)
col_collection_1.objects.link(ob_plank_4_000)
col_collection_1.objects.link(ob_plank_3_000)
col_collection_1.objects.link(ob_lamp)
col_collection_1.objects.link(ob_camera)

# ---- scene / render settings (as saved in the file)
scene.camera = ob_camera
scene.frame_start = 1; scene.frame_end = 250; scene.frame_set(1)
scene.render.engine = 'BLENDER_EEVEE_NEXT'
scene.render.resolution_percentage = 50
scene.render.dither_intensity = 0.0
scene.cycles.use_denoising = False
scene.cycles.samples = 128
scene.cycles.sampling_pattern = 'TABULATED_SOBOL'
scene.cycles.use_adaptive_sampling = False
scene.cycles.use_light_tree = False
scene.cycles.blur_glossy = 0.0
scene.cycles.sample_clamp_indirect = 0.0
scene.view_settings.view_transform = 'Standard'
bpy.context.view_layer.update()
